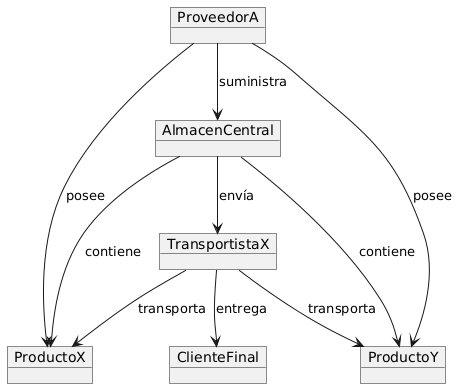

The diagram above was rendered by PlantUML. Its source (embedded in the PNG):
@startuml
object ProveedorA {
   
}

object ProductoX {
   
}

object ProductoY {
   
}

object AlmacenCentral {
  
}

object TransportistaX {
  
}

object ClienteFinal {
    
}

ProveedorA --> ProductoX :posee
ProveedorA --> ProductoY :posee
ProveedorA --> AlmacenCentral : suministra
AlmacenCentral --> ProductoX : contiene
AlmacenCentral --> ProductoY : contiene
AlmacenCentral --> TransportistaX : envía
TransportistaX --> ProductoX : transporta
TransportistaX --> ProductoY : transporta
TransportistaX --> ClienteFinal : entrega
@enduml